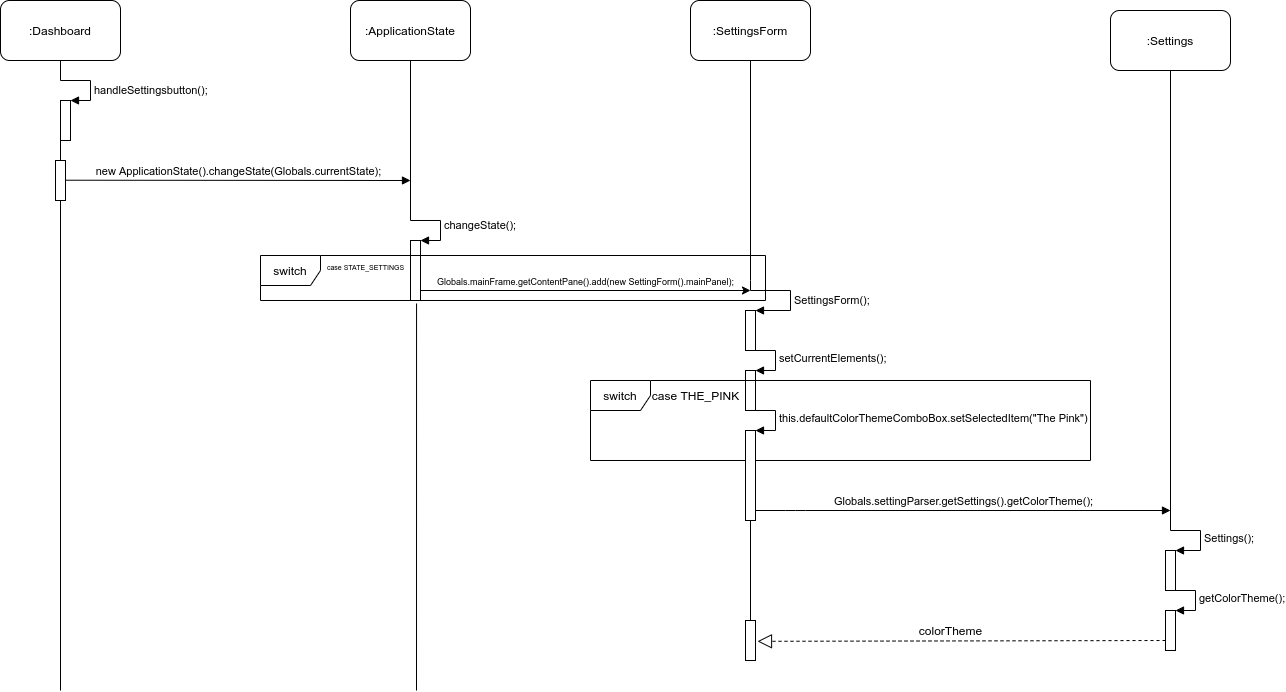

The diagram above was exported from draw.io. Its source (the exported page's mxGraphModel, read from the mxfile embedded in the PNG):
<mxGraphModel dx="2062" dy="1041" grid="1" gridSize="10" guides="1" tooltips="1" connect="1" arrows="1" fold="1" page="1" pageScale="1" pageWidth="1100" pageHeight="850" background="#ffffff" math="0" shadow="0">
  <root>
    <mxCell id="0" />
    <mxCell id="1" parent="0" />
    <mxCell id="Jft2uR77vwfYNNXCSSsu-1" value=":Dashboard" style="rounded=1;whiteSpace=wrap;html=1;" parent="1" vertex="1">
      <mxGeometry x="30" y="20" width="120" height="60" as="geometry" />
    </mxCell>
    <mxCell id="Jft2uR77vwfYNNXCSSsu-3" value="" style="endArrow=none;html=1;" parent="1" edge="1">
      <mxGeometry width="50" height="50" relative="1" as="geometry">
        <mxPoint x="90" y="100" as="sourcePoint" />
        <mxPoint x="90" y="80" as="targetPoint" />
      </mxGeometry>
    </mxCell>
    <mxCell id="Jft2uR77vwfYNNXCSSsu-8" value="" style="html=1;points=[];perimeter=orthogonalPerimeter;" parent="1" vertex="1">
      <mxGeometry x="90" y="120" width="10" height="40" as="geometry" />
    </mxCell>
    <mxCell id="Jft2uR77vwfYNNXCSSsu-9" value="handleSettingsbutton();" style="edgeStyle=orthogonalEdgeStyle;html=1;align=left;spacingLeft=2;endArrow=block;rounded=0;entryX=1;entryY=0;" parent="1" target="Jft2uR77vwfYNNXCSSsu-8" edge="1">
      <mxGeometry x="0.1429" relative="1" as="geometry">
        <mxPoint x="90" y="100" as="sourcePoint" />
        <Array as="points">
          <mxPoint x="120" y="100" />
        </Array>
        <mxPoint as="offset" />
      </mxGeometry>
    </mxCell>
    <mxCell id="Jft2uR77vwfYNNXCSSsu-11" value="" style="endArrow=none;html=1;" parent="1" edge="1">
      <mxGeometry width="50" height="50" relative="1" as="geometry">
        <mxPoint x="90" y="180" as="sourcePoint" />
        <mxPoint x="90" y="160" as="targetPoint" />
      </mxGeometry>
    </mxCell>
    <mxCell id="Jft2uR77vwfYNNXCSSsu-12" value="" style="html=1;points=[];perimeter=orthogonalPerimeter;" parent="1" vertex="1">
      <mxGeometry x="85" y="180" width="10" height="40" as="geometry" />
    </mxCell>
    <mxCell id="Jft2uR77vwfYNNXCSSsu-17" value="new ApplicationState().changeState(Globals.currentState);" style="html=1;verticalAlign=bottom;endArrow=block;" parent="1" edge="1">
      <mxGeometry width="80" relative="1" as="geometry">
        <mxPoint x="95" y="199.71" as="sourcePoint" />
        <mxPoint x="440" y="200" as="targetPoint" />
      </mxGeometry>
    </mxCell>
    <mxCell id="Jft2uR77vwfYNNXCSSsu-19" value=":ApplicationState" style="rounded=1;whiteSpace=wrap;html=1;" parent="1" vertex="1">
      <mxGeometry x="380" y="20" width="120" height="60" as="geometry" />
    </mxCell>
    <mxCell id="Jft2uR77vwfYNNXCSSsu-21" value="" style="endArrow=none;html=1;" parent="1" edge="1">
      <mxGeometry width="50" height="50" relative="1" as="geometry">
        <mxPoint x="440" y="240" as="sourcePoint" />
        <mxPoint x="440" y="80" as="targetPoint" />
      </mxGeometry>
    </mxCell>
    <mxCell id="Jft2uR77vwfYNNXCSSsu-27" value="" style="html=1;points=[];perimeter=orthogonalPerimeter;" parent="1" vertex="1">
      <mxGeometry x="440" y="260" width="10" height="60" as="geometry" />
    </mxCell>
    <mxCell id="Jft2uR77vwfYNNXCSSsu-28" value="changeState();" style="edgeStyle=orthogonalEdgeStyle;html=1;align=left;spacingLeft=2;endArrow=block;rounded=0;entryX=1;entryY=0;" parent="1" target="Jft2uR77vwfYNNXCSSsu-27" edge="1">
      <mxGeometry relative="1" as="geometry">
        <mxPoint x="440" y="240" as="sourcePoint" />
        <Array as="points">
          <mxPoint x="470" y="240" />
        </Array>
      </mxGeometry>
    </mxCell>
    <mxCell id="Jft2uR77vwfYNNXCSSsu-29" value=":SettingsForm" style="rounded=1;whiteSpace=wrap;html=1;" parent="1" vertex="1">
      <mxGeometry x="720" y="20" width="120" height="60" as="geometry" />
    </mxCell>
    <mxCell id="Jft2uR77vwfYNNXCSSsu-30" value="" style="endArrow=classic;html=1;" parent="1" edge="1">
      <mxGeometry width="50" height="50" relative="1" as="geometry">
        <mxPoint x="450" y="310" as="sourcePoint" />
        <mxPoint x="780" y="310" as="targetPoint" />
      </mxGeometry>
    </mxCell>
    <mxCell id="Jft2uR77vwfYNNXCSSsu-31" value="&lt;font style=&quot;font-size: 9px&quot;&gt;Globals.mainFrame.getContentPane().add(new SettingForm().mainPanel);&lt;/font&gt;" style="text;html=1;align=center;verticalAlign=middle;resizable=0;points=[];autosize=1;" parent="1" vertex="1">
      <mxGeometry x="460" y="290" width="310" height="20" as="geometry" />
    </mxCell>
    <mxCell id="Jft2uR77vwfYNNXCSSsu-32" value="" style="endArrow=none;html=1;entryX=0.5;entryY=1;entryDx=0;entryDy=0;" parent="1" target="Jft2uR77vwfYNNXCSSsu-29" edge="1">
      <mxGeometry width="50" height="50" relative="1" as="geometry">
        <mxPoint x="780" y="300" as="sourcePoint" />
        <mxPoint x="460" y="210" as="targetPoint" />
      </mxGeometry>
    </mxCell>
    <mxCell id="Jft2uR77vwfYNNXCSSsu-36" value="" style="html=1;points=[];perimeter=orthogonalPerimeter;" parent="1" vertex="1">
      <mxGeometry x="775" y="330" width="10" height="40" as="geometry" />
    </mxCell>
    <mxCell id="Jft2uR77vwfYNNXCSSsu-37" value="SettingsForm();" style="edgeStyle=orthogonalEdgeStyle;html=1;align=left;spacingLeft=2;endArrow=block;rounded=0;entryX=1;entryY=0;" parent="1" target="Jft2uR77vwfYNNXCSSsu-36" edge="1">
      <mxGeometry x="0.1429" relative="1" as="geometry">
        <mxPoint x="780" y="300" as="sourcePoint" />
        <Array as="points">
          <mxPoint x="780" y="310" />
          <mxPoint x="820" y="310" />
          <mxPoint x="820" y="330" />
        </Array>
        <mxPoint as="offset" />
      </mxGeometry>
    </mxCell>
    <mxCell id="Jft2uR77vwfYNNXCSSsu-38" value="switch" style="shape=umlFrame;whiteSpace=wrap;html=1;" parent="1" vertex="1">
      <mxGeometry x="290" y="275" width="505" height="45" as="geometry" />
    </mxCell>
    <mxCell id="Jft2uR77vwfYNNXCSSsu-40" value="&lt;font style=&quot;font-size: 7px&quot;&gt;case STATE_SETTINGS&lt;/font&gt;" style="text;html=1;align=center;verticalAlign=middle;resizable=0;points=[];autosize=1;" parent="1" vertex="1">
      <mxGeometry x="350" y="275" width="90" height="20" as="geometry" />
    </mxCell>
    <mxCell id="Jft2uR77vwfYNNXCSSsu-41" value=":Settings" style="rounded=1;whiteSpace=wrap;html=1;" parent="1" vertex="1">
      <mxGeometry x="1140" y="30" width="120" height="60" as="geometry" />
    </mxCell>
    <mxCell id="Jft2uR77vwfYNNXCSSsu-42" value="" style="html=1;points=[];perimeter=orthogonalPerimeter;" parent="1" vertex="1">
      <mxGeometry x="775" y="390" width="10" height="40" as="geometry" />
    </mxCell>
    <mxCell id="Jft2uR77vwfYNNXCSSsu-43" value="setCurrentElements();" style="edgeStyle=orthogonalEdgeStyle;html=1;align=left;spacingLeft=2;endArrow=block;rounded=0;entryX=1;entryY=0;" parent="1" target="Jft2uR77vwfYNNXCSSsu-42" edge="1">
      <mxGeometry relative="1" as="geometry">
        <mxPoint x="780" y="370" as="sourcePoint" />
        <Array as="points">
          <mxPoint x="805" y="370" />
        </Array>
      </mxGeometry>
    </mxCell>
    <mxCell id="Jft2uR77vwfYNNXCSSsu-44" value="switch" style="shape=umlFrame;whiteSpace=wrap;html=1;" parent="1" vertex="1">
      <mxGeometry x="620" y="400" width="500" height="80" as="geometry" />
    </mxCell>
    <mxCell id="Jft2uR77vwfYNNXCSSsu-45" value="case THE_PINK" style="text;html=1;align=center;verticalAlign=middle;resizable=0;points=[];autosize=1;" parent="1" vertex="1">
      <mxGeometry x="675" y="405" width="100" height="20" as="geometry" />
    </mxCell>
    <mxCell id="Jft2uR77vwfYNNXCSSsu-46" value="" style="html=1;points=[];perimeter=orthogonalPerimeter;" parent="1" vertex="1">
      <mxGeometry x="775" y="450" width="10" height="90" as="geometry" />
    </mxCell>
    <mxCell id="Jft2uR77vwfYNNXCSSsu-47" value="this.defaultColorThemeComboBox.setSelectedItem(&quot;The Pink&quot;)" style="edgeStyle=orthogonalEdgeStyle;html=1;align=left;spacingLeft=2;endArrow=block;rounded=0;entryX=1;entryY=0;" parent="1" target="Jft2uR77vwfYNNXCSSsu-46" edge="1">
      <mxGeometry relative="1" as="geometry">
        <mxPoint x="780" y="430" as="sourcePoint" />
        <Array as="points">
          <mxPoint x="805" y="430" />
        </Array>
      </mxGeometry>
    </mxCell>
    <mxCell id="Jft2uR77vwfYNNXCSSsu-48" value="Globals.settingParser.getSettings().getColorTheme();" style="html=1;verticalAlign=bottom;endArrow=block;" parent="1" edge="1">
      <mxGeometry width="80" relative="1" as="geometry">
        <mxPoint x="785" y="530" as="sourcePoint" />
        <mxPoint x="1200" y="530" as="targetPoint" />
        <Array as="points">
          <mxPoint x="825" y="530" />
        </Array>
        <mxPoint as="offset" />
      </mxGeometry>
    </mxCell>
    <mxCell id="Jft2uR77vwfYNNXCSSsu-50" style="edgeStyle=orthogonalEdgeStyle;rounded=0;orthogonalLoop=1;jettySize=auto;html=1;exitX=0.5;exitY=1;exitDx=0;exitDy=0;" parent="1" source="Jft2uR77vwfYNNXCSSsu-41" target="Jft2uR77vwfYNNXCSSsu-41" edge="1">
      <mxGeometry relative="1" as="geometry" />
    </mxCell>
    <mxCell id="Jft2uR77vwfYNNXCSSsu-53" value="" style="endArrow=none;html=1;" parent="1" edge="1">
      <mxGeometry width="50" height="50" relative="1" as="geometry">
        <mxPoint x="1200" y="550" as="sourcePoint" />
        <mxPoint x="1200" y="90" as="targetPoint" />
      </mxGeometry>
    </mxCell>
    <mxCell id="Jft2uR77vwfYNNXCSSsu-54" value="" style="html=1;points=[];perimeter=orthogonalPerimeter;" parent="1" vertex="1">
      <mxGeometry x="1195" y="570" width="10" height="40" as="geometry" />
    </mxCell>
    <mxCell id="Jft2uR77vwfYNNXCSSsu-55" value="Settings();" style="edgeStyle=orthogonalEdgeStyle;html=1;align=left;spacingLeft=2;endArrow=block;rounded=0;entryX=1;entryY=0;" parent="1" target="Jft2uR77vwfYNNXCSSsu-54" edge="1">
      <mxGeometry relative="1" as="geometry">
        <mxPoint x="1200" y="550" as="sourcePoint" />
        <Array as="points">
          <mxPoint x="1230" y="550" />
        </Array>
      </mxGeometry>
    </mxCell>
    <mxCell id="Jft2uR77vwfYNNXCSSsu-56" value="" style="html=1;points=[];perimeter=orthogonalPerimeter;" parent="1" vertex="1">
      <mxGeometry x="1195" y="630" width="10" height="40" as="geometry" />
    </mxCell>
    <mxCell id="Jft2uR77vwfYNNXCSSsu-57" value="getColorTheme();" style="edgeStyle=orthogonalEdgeStyle;html=1;align=left;spacingLeft=2;endArrow=block;rounded=0;entryX=1;entryY=0;" parent="1" target="Jft2uR77vwfYNNXCSSsu-56" edge="1">
      <mxGeometry relative="1" as="geometry">
        <mxPoint x="1200" y="610" as="sourcePoint" />
        <Array as="points">
          <mxPoint x="1225" y="610" />
        </Array>
      </mxGeometry>
    </mxCell>
    <mxCell id="Jft2uR77vwfYNNXCSSsu-58" value="" style="endArrow=block;dashed=1;endFill=0;endSize=12;html=1;entryX=1.2;entryY=0.521;entryDx=0;entryDy=0;entryPerimeter=0;" parent="1" target="Jft2uR77vwfYNNXCSSsu-60" edge="1">
      <mxGeometry width="160" relative="1" as="geometry">
        <mxPoint x="1195" y="660" as="sourcePoint" />
        <mxPoint x="1085" y="660.5" as="targetPoint" />
      </mxGeometry>
    </mxCell>
    <mxCell id="Jft2uR77vwfYNNXCSSsu-59" value="" style="endArrow=none;html=1;entryX=0.5;entryY=1;entryDx=0;entryDy=0;entryPerimeter=0;" parent="1" target="Jft2uR77vwfYNNXCSSsu-46" edge="1">
      <mxGeometry width="50" height="50" relative="1" as="geometry">
        <mxPoint x="780" y="640" as="sourcePoint" />
        <mxPoint x="785" y="540" as="targetPoint" />
      </mxGeometry>
    </mxCell>
    <mxCell id="Jft2uR77vwfYNNXCSSsu-60" value="" style="html=1;points=[];perimeter=orthogonalPerimeter;" parent="1" vertex="1">
      <mxGeometry x="775" y="640" width="10" height="40" as="geometry" />
    </mxCell>
    <mxCell id="Jft2uR77vwfYNNXCSSsu-61" value="colorTheme" style="text;html=1;align=center;verticalAlign=middle;resizable=0;points=[];autosize=1;" parent="1" vertex="1">
      <mxGeometry x="940" y="640" width="80" height="20" as="geometry" />
    </mxCell>
    <mxCell id="Jft2uR77vwfYNNXCSSsu-65" value="" style="endArrow=none;html=1;" parent="1" edge="1">
      <mxGeometry width="50" height="50" relative="1" as="geometry">
        <mxPoint x="90" y="710" as="sourcePoint" />
        <mxPoint x="90" y="220" as="targetPoint" />
      </mxGeometry>
    </mxCell>
    <mxCell id="Jft2uR77vwfYNNXCSSsu-68" value="" style="endArrow=none;html=1;exitX=0.309;exitY=1.067;exitDx=0;exitDy=0;exitPerimeter=0;" parent="1" source="Jft2uR77vwfYNNXCSSsu-38" edge="1">
      <mxGeometry width="50" height="50" relative="1" as="geometry">
        <mxPoint x="670" y="500" as="sourcePoint" />
        <mxPoint x="446" y="710" as="targetPoint" />
      </mxGeometry>
    </mxCell>
  </root>
</mxGraphModel>